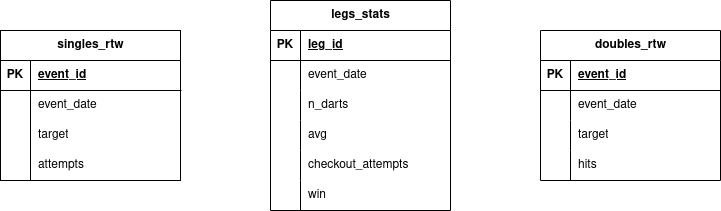

The diagram above was exported from draw.io. Its source (the exported page's mxGraphModel, read from the mxfile embedded in the PNG):
<mxGraphModel dx="794" dy="450" grid="1" gridSize="10" guides="1" tooltips="1" connect="1" arrows="1" fold="1" page="1" pageScale="1" pageWidth="800" pageHeight="400" math="0" shadow="0">
  <root>
    <mxCell id="0" />
    <mxCell id="1" parent="0" />
    <mxCell id="QKUbHlLEfPGBOfR5y7vE-1" value="singles_rtw" style="shape=table;startSize=30;container=1;collapsible=1;childLayout=tableLayout;fixedRows=1;rowLines=0;fontStyle=1;align=center;resizeLast=1;html=1;" parent="1" vertex="1">
      <mxGeometry x="40" y="125" width="180" height="150" as="geometry" />
    </mxCell>
    <mxCell id="QKUbHlLEfPGBOfR5y7vE-2" value="" style="shape=tableRow;horizontal=0;startSize=0;swimlaneHead=0;swimlaneBody=0;fillColor=none;collapsible=0;dropTarget=0;points=[[0,0.5],[1,0.5]];portConstraint=eastwest;top=0;left=0;right=0;bottom=1;" parent="QKUbHlLEfPGBOfR5y7vE-1" vertex="1">
      <mxGeometry y="30" width="180" height="30" as="geometry" />
    </mxCell>
    <mxCell id="QKUbHlLEfPGBOfR5y7vE-3" value="PK" style="shape=partialRectangle;connectable=0;fillColor=none;top=0;left=0;bottom=0;right=0;fontStyle=1;overflow=hidden;whiteSpace=wrap;html=1;" parent="QKUbHlLEfPGBOfR5y7vE-2" vertex="1">
      <mxGeometry width="30" height="30" as="geometry">
        <mxRectangle width="30" height="30" as="alternateBounds" />
      </mxGeometry>
    </mxCell>
    <mxCell id="QKUbHlLEfPGBOfR5y7vE-4" value="event_id" style="shape=partialRectangle;connectable=0;fillColor=none;top=0;left=0;bottom=0;right=0;align=left;spacingLeft=6;fontStyle=5;overflow=hidden;whiteSpace=wrap;html=1;" parent="QKUbHlLEfPGBOfR5y7vE-2" vertex="1">
      <mxGeometry x="30" width="150" height="30" as="geometry">
        <mxRectangle width="150" height="30" as="alternateBounds" />
      </mxGeometry>
    </mxCell>
    <mxCell id="QKUbHlLEfPGBOfR5y7vE-5" value="" style="shape=tableRow;horizontal=0;startSize=0;swimlaneHead=0;swimlaneBody=0;fillColor=none;collapsible=0;dropTarget=0;points=[[0,0.5],[1,0.5]];portConstraint=eastwest;top=0;left=0;right=0;bottom=0;" parent="QKUbHlLEfPGBOfR5y7vE-1" vertex="1">
      <mxGeometry y="60" width="180" height="30" as="geometry" />
    </mxCell>
    <mxCell id="QKUbHlLEfPGBOfR5y7vE-6" value="" style="shape=partialRectangle;connectable=0;fillColor=none;top=0;left=0;bottom=0;right=0;editable=1;overflow=hidden;whiteSpace=wrap;html=1;" parent="QKUbHlLEfPGBOfR5y7vE-5" vertex="1">
      <mxGeometry width="30" height="30" as="geometry">
        <mxRectangle width="30" height="30" as="alternateBounds" />
      </mxGeometry>
    </mxCell>
    <mxCell id="QKUbHlLEfPGBOfR5y7vE-7" value="event_date" style="shape=partialRectangle;connectable=0;fillColor=none;top=0;left=0;bottom=0;right=0;align=left;spacingLeft=6;overflow=hidden;whiteSpace=wrap;html=1;" parent="QKUbHlLEfPGBOfR5y7vE-5" vertex="1">
      <mxGeometry x="30" width="150" height="30" as="geometry">
        <mxRectangle width="150" height="30" as="alternateBounds" />
      </mxGeometry>
    </mxCell>
    <mxCell id="QKUbHlLEfPGBOfR5y7vE-8" value="" style="shape=tableRow;horizontal=0;startSize=0;swimlaneHead=0;swimlaneBody=0;fillColor=none;collapsible=0;dropTarget=0;points=[[0,0.5],[1,0.5]];portConstraint=eastwest;top=0;left=0;right=0;bottom=0;" parent="QKUbHlLEfPGBOfR5y7vE-1" vertex="1">
      <mxGeometry y="90" width="180" height="30" as="geometry" />
    </mxCell>
    <mxCell id="QKUbHlLEfPGBOfR5y7vE-9" value="" style="shape=partialRectangle;connectable=0;fillColor=none;top=0;left=0;bottom=0;right=0;editable=1;overflow=hidden;whiteSpace=wrap;html=1;" parent="QKUbHlLEfPGBOfR5y7vE-8" vertex="1">
      <mxGeometry width="30" height="30" as="geometry">
        <mxRectangle width="30" height="30" as="alternateBounds" />
      </mxGeometry>
    </mxCell>
    <mxCell id="QKUbHlLEfPGBOfR5y7vE-10" value="target" style="shape=partialRectangle;connectable=0;fillColor=none;top=0;left=0;bottom=0;right=0;align=left;spacingLeft=6;overflow=hidden;whiteSpace=wrap;html=1;" parent="QKUbHlLEfPGBOfR5y7vE-8" vertex="1">
      <mxGeometry x="30" width="150" height="30" as="geometry">
        <mxRectangle width="150" height="30" as="alternateBounds" />
      </mxGeometry>
    </mxCell>
    <mxCell id="QKUbHlLEfPGBOfR5y7vE-11" value="" style="shape=tableRow;horizontal=0;startSize=0;swimlaneHead=0;swimlaneBody=0;fillColor=none;collapsible=0;dropTarget=0;points=[[0,0.5],[1,0.5]];portConstraint=eastwest;top=0;left=0;right=0;bottom=0;" parent="QKUbHlLEfPGBOfR5y7vE-1" vertex="1">
      <mxGeometry y="120" width="180" height="30" as="geometry" />
    </mxCell>
    <mxCell id="QKUbHlLEfPGBOfR5y7vE-12" value="" style="shape=partialRectangle;connectable=0;fillColor=none;top=0;left=0;bottom=0;right=0;editable=1;overflow=hidden;whiteSpace=wrap;html=1;" parent="QKUbHlLEfPGBOfR5y7vE-11" vertex="1">
      <mxGeometry width="30" height="30" as="geometry">
        <mxRectangle width="30" height="30" as="alternateBounds" />
      </mxGeometry>
    </mxCell>
    <mxCell id="QKUbHlLEfPGBOfR5y7vE-13" value="attempts" style="shape=partialRectangle;connectable=0;fillColor=none;top=0;left=0;bottom=0;right=0;align=left;spacingLeft=6;overflow=hidden;whiteSpace=wrap;html=1;" parent="QKUbHlLEfPGBOfR5y7vE-11" vertex="1">
      <mxGeometry x="30" width="150" height="30" as="geometry">
        <mxRectangle width="150" height="30" as="alternateBounds" />
      </mxGeometry>
    </mxCell>
    <mxCell id="QKUbHlLEfPGBOfR5y7vE-14" value="legs_stats" style="shape=table;startSize=30;container=1;collapsible=1;childLayout=tableLayout;fixedRows=1;rowLines=0;fontStyle=1;align=center;resizeLast=1;html=1;" parent="1" vertex="1">
      <mxGeometry x="310" y="95" width="180" height="210" as="geometry" />
    </mxCell>
    <mxCell id="QKUbHlLEfPGBOfR5y7vE-15" value="" style="shape=tableRow;horizontal=0;startSize=0;swimlaneHead=0;swimlaneBody=0;fillColor=none;collapsible=0;dropTarget=0;points=[[0,0.5],[1,0.5]];portConstraint=eastwest;top=0;left=0;right=0;bottom=1;" parent="QKUbHlLEfPGBOfR5y7vE-14" vertex="1">
      <mxGeometry y="30" width="180" height="30" as="geometry" />
    </mxCell>
    <mxCell id="QKUbHlLEfPGBOfR5y7vE-16" value="PK" style="shape=partialRectangle;connectable=0;fillColor=none;top=0;left=0;bottom=0;right=0;fontStyle=1;overflow=hidden;whiteSpace=wrap;html=1;" parent="QKUbHlLEfPGBOfR5y7vE-15" vertex="1">
      <mxGeometry width="30" height="30" as="geometry">
        <mxRectangle width="30" height="30" as="alternateBounds" />
      </mxGeometry>
    </mxCell>
    <mxCell id="QKUbHlLEfPGBOfR5y7vE-17" value="leg_id" style="shape=partialRectangle;connectable=0;fillColor=none;top=0;left=0;bottom=0;right=0;align=left;spacingLeft=6;fontStyle=5;overflow=hidden;whiteSpace=wrap;html=1;" parent="QKUbHlLEfPGBOfR5y7vE-15" vertex="1">
      <mxGeometry x="30" width="150" height="30" as="geometry">
        <mxRectangle width="150" height="30" as="alternateBounds" />
      </mxGeometry>
    </mxCell>
    <mxCell id="QKUbHlLEfPGBOfR5y7vE-18" value="" style="shape=tableRow;horizontal=0;startSize=0;swimlaneHead=0;swimlaneBody=0;fillColor=none;collapsible=0;dropTarget=0;points=[[0,0.5],[1,0.5]];portConstraint=eastwest;top=0;left=0;right=0;bottom=0;" parent="QKUbHlLEfPGBOfR5y7vE-14" vertex="1">
      <mxGeometry y="60" width="180" height="30" as="geometry" />
    </mxCell>
    <mxCell id="QKUbHlLEfPGBOfR5y7vE-19" value="" style="shape=partialRectangle;connectable=0;fillColor=none;top=0;left=0;bottom=0;right=0;editable=1;overflow=hidden;whiteSpace=wrap;html=1;" parent="QKUbHlLEfPGBOfR5y7vE-18" vertex="1">
      <mxGeometry width="30" height="30" as="geometry">
        <mxRectangle width="30" height="30" as="alternateBounds" />
      </mxGeometry>
    </mxCell>
    <mxCell id="QKUbHlLEfPGBOfR5y7vE-20" value="event_date" style="shape=partialRectangle;connectable=0;fillColor=none;top=0;left=0;bottom=0;right=0;align=left;spacingLeft=6;overflow=hidden;whiteSpace=wrap;html=1;" parent="QKUbHlLEfPGBOfR5y7vE-18" vertex="1">
      <mxGeometry x="30" width="150" height="30" as="geometry">
        <mxRectangle width="150" height="30" as="alternateBounds" />
      </mxGeometry>
    </mxCell>
    <mxCell id="QKUbHlLEfPGBOfR5y7vE-21" value="" style="shape=tableRow;horizontal=0;startSize=0;swimlaneHead=0;swimlaneBody=0;fillColor=none;collapsible=0;dropTarget=0;points=[[0,0.5],[1,0.5]];portConstraint=eastwest;top=0;left=0;right=0;bottom=0;" parent="QKUbHlLEfPGBOfR5y7vE-14" vertex="1">
      <mxGeometry y="90" width="180" height="30" as="geometry" />
    </mxCell>
    <mxCell id="QKUbHlLEfPGBOfR5y7vE-22" value="" style="shape=partialRectangle;connectable=0;fillColor=none;top=0;left=0;bottom=0;right=0;editable=1;overflow=hidden;whiteSpace=wrap;html=1;" parent="QKUbHlLEfPGBOfR5y7vE-21" vertex="1">
      <mxGeometry width="30" height="30" as="geometry">
        <mxRectangle width="30" height="30" as="alternateBounds" />
      </mxGeometry>
    </mxCell>
    <mxCell id="QKUbHlLEfPGBOfR5y7vE-23" value="n_darts" style="shape=partialRectangle;connectable=0;fillColor=none;top=0;left=0;bottom=0;right=0;align=left;spacingLeft=6;overflow=hidden;whiteSpace=wrap;html=1;" parent="QKUbHlLEfPGBOfR5y7vE-21" vertex="1">
      <mxGeometry x="30" width="150" height="30" as="geometry">
        <mxRectangle width="150" height="30" as="alternateBounds" />
      </mxGeometry>
    </mxCell>
    <mxCell id="QKUbHlLEfPGBOfR5y7vE-24" value="" style="shape=tableRow;horizontal=0;startSize=0;swimlaneHead=0;swimlaneBody=0;fillColor=none;collapsible=0;dropTarget=0;points=[[0,0.5],[1,0.5]];portConstraint=eastwest;top=0;left=0;right=0;bottom=0;" parent="QKUbHlLEfPGBOfR5y7vE-14" vertex="1">
      <mxGeometry y="120" width="180" height="30" as="geometry" />
    </mxCell>
    <mxCell id="QKUbHlLEfPGBOfR5y7vE-25" value="" style="shape=partialRectangle;connectable=0;fillColor=none;top=0;left=0;bottom=0;right=0;editable=1;overflow=hidden;whiteSpace=wrap;html=1;" parent="QKUbHlLEfPGBOfR5y7vE-24" vertex="1">
      <mxGeometry width="30" height="30" as="geometry">
        <mxRectangle width="30" height="30" as="alternateBounds" />
      </mxGeometry>
    </mxCell>
    <mxCell id="QKUbHlLEfPGBOfR5y7vE-26" value="avg" style="shape=partialRectangle;connectable=0;fillColor=none;top=0;left=0;bottom=0;right=0;align=left;spacingLeft=6;overflow=hidden;whiteSpace=wrap;html=1;" parent="QKUbHlLEfPGBOfR5y7vE-24" vertex="1">
      <mxGeometry x="30" width="150" height="30" as="geometry">
        <mxRectangle width="150" height="30" as="alternateBounds" />
      </mxGeometry>
    </mxCell>
    <mxCell id="QKUbHlLEfPGBOfR5y7vE-40" style="shape=tableRow;horizontal=0;startSize=0;swimlaneHead=0;swimlaneBody=0;fillColor=none;collapsible=0;dropTarget=0;points=[[0,0.5],[1,0.5]];portConstraint=eastwest;top=0;left=0;right=0;bottom=0;" parent="QKUbHlLEfPGBOfR5y7vE-14" vertex="1">
      <mxGeometry y="150" width="180" height="30" as="geometry" />
    </mxCell>
    <mxCell id="QKUbHlLEfPGBOfR5y7vE-41" style="shape=partialRectangle;connectable=0;fillColor=none;top=0;left=0;bottom=0;right=0;editable=1;overflow=hidden;whiteSpace=wrap;html=1;" parent="QKUbHlLEfPGBOfR5y7vE-40" vertex="1">
      <mxGeometry width="30" height="30" as="geometry">
        <mxRectangle width="30" height="30" as="alternateBounds" />
      </mxGeometry>
    </mxCell>
    <mxCell id="QKUbHlLEfPGBOfR5y7vE-42" value="checkout_attempts" style="shape=partialRectangle;connectable=0;fillColor=none;top=0;left=0;bottom=0;right=0;align=left;spacingLeft=6;overflow=hidden;whiteSpace=wrap;html=1;" parent="QKUbHlLEfPGBOfR5y7vE-40" vertex="1">
      <mxGeometry x="30" width="150" height="30" as="geometry">
        <mxRectangle width="150" height="30" as="alternateBounds" />
      </mxGeometry>
    </mxCell>
    <mxCell id="QKUbHlLEfPGBOfR5y7vE-43" style="shape=tableRow;horizontal=0;startSize=0;swimlaneHead=0;swimlaneBody=0;fillColor=none;collapsible=0;dropTarget=0;points=[[0,0.5],[1,0.5]];portConstraint=eastwest;top=0;left=0;right=0;bottom=0;" parent="QKUbHlLEfPGBOfR5y7vE-14" vertex="1">
      <mxGeometry y="180" width="180" height="30" as="geometry" />
    </mxCell>
    <mxCell id="QKUbHlLEfPGBOfR5y7vE-44" style="shape=partialRectangle;connectable=0;fillColor=none;top=0;left=0;bottom=0;right=0;editable=1;overflow=hidden;whiteSpace=wrap;html=1;" parent="QKUbHlLEfPGBOfR5y7vE-43" vertex="1">
      <mxGeometry width="30" height="30" as="geometry">
        <mxRectangle width="30" height="30" as="alternateBounds" />
      </mxGeometry>
    </mxCell>
    <mxCell id="QKUbHlLEfPGBOfR5y7vE-45" value="win" style="shape=partialRectangle;connectable=0;fillColor=none;top=0;left=0;bottom=0;right=0;align=left;spacingLeft=6;overflow=hidden;whiteSpace=wrap;html=1;" parent="QKUbHlLEfPGBOfR5y7vE-43" vertex="1">
      <mxGeometry x="30" width="150" height="30" as="geometry">
        <mxRectangle width="150" height="30" as="alternateBounds" />
      </mxGeometry>
    </mxCell>
    <mxCell id="QKUbHlLEfPGBOfR5y7vE-27" value="doubles_rtw" style="shape=table;startSize=30;container=1;collapsible=1;childLayout=tableLayout;fixedRows=1;rowLines=0;fontStyle=1;align=center;resizeLast=1;html=1;" parent="1" vertex="1">
      <mxGeometry x="580" y="125" width="180" height="150" as="geometry" />
    </mxCell>
    <mxCell id="QKUbHlLEfPGBOfR5y7vE-28" value="" style="shape=tableRow;horizontal=0;startSize=0;swimlaneHead=0;swimlaneBody=0;fillColor=none;collapsible=0;dropTarget=0;points=[[0,0.5],[1,0.5]];portConstraint=eastwest;top=0;left=0;right=0;bottom=1;" parent="QKUbHlLEfPGBOfR5y7vE-27" vertex="1">
      <mxGeometry y="30" width="180" height="30" as="geometry" />
    </mxCell>
    <mxCell id="QKUbHlLEfPGBOfR5y7vE-29" value="PK" style="shape=partialRectangle;connectable=0;fillColor=none;top=0;left=0;bottom=0;right=0;fontStyle=1;overflow=hidden;whiteSpace=wrap;html=1;" parent="QKUbHlLEfPGBOfR5y7vE-28" vertex="1">
      <mxGeometry width="30" height="30" as="geometry">
        <mxRectangle width="30" height="30" as="alternateBounds" />
      </mxGeometry>
    </mxCell>
    <mxCell id="QKUbHlLEfPGBOfR5y7vE-30" value="event_id" style="shape=partialRectangle;connectable=0;fillColor=none;top=0;left=0;bottom=0;right=0;align=left;spacingLeft=6;fontStyle=5;overflow=hidden;whiteSpace=wrap;html=1;" parent="QKUbHlLEfPGBOfR5y7vE-28" vertex="1">
      <mxGeometry x="30" width="150" height="30" as="geometry">
        <mxRectangle width="150" height="30" as="alternateBounds" />
      </mxGeometry>
    </mxCell>
    <mxCell id="QKUbHlLEfPGBOfR5y7vE-31" value="" style="shape=tableRow;horizontal=0;startSize=0;swimlaneHead=0;swimlaneBody=0;fillColor=none;collapsible=0;dropTarget=0;points=[[0,0.5],[1,0.5]];portConstraint=eastwest;top=0;left=0;right=0;bottom=0;" parent="QKUbHlLEfPGBOfR5y7vE-27" vertex="1">
      <mxGeometry y="60" width="180" height="30" as="geometry" />
    </mxCell>
    <mxCell id="QKUbHlLEfPGBOfR5y7vE-32" value="" style="shape=partialRectangle;connectable=0;fillColor=none;top=0;left=0;bottom=0;right=0;editable=1;overflow=hidden;whiteSpace=wrap;html=1;" parent="QKUbHlLEfPGBOfR5y7vE-31" vertex="1">
      <mxGeometry width="30" height="30" as="geometry">
        <mxRectangle width="30" height="30" as="alternateBounds" />
      </mxGeometry>
    </mxCell>
    <mxCell id="QKUbHlLEfPGBOfR5y7vE-33" value="event_date" style="shape=partialRectangle;connectable=0;fillColor=none;top=0;left=0;bottom=0;right=0;align=left;spacingLeft=6;overflow=hidden;whiteSpace=wrap;html=1;" parent="QKUbHlLEfPGBOfR5y7vE-31" vertex="1">
      <mxGeometry x="30" width="150" height="30" as="geometry">
        <mxRectangle width="150" height="30" as="alternateBounds" />
      </mxGeometry>
    </mxCell>
    <mxCell id="QKUbHlLEfPGBOfR5y7vE-34" value="" style="shape=tableRow;horizontal=0;startSize=0;swimlaneHead=0;swimlaneBody=0;fillColor=none;collapsible=0;dropTarget=0;points=[[0,0.5],[1,0.5]];portConstraint=eastwest;top=0;left=0;right=0;bottom=0;" parent="QKUbHlLEfPGBOfR5y7vE-27" vertex="1">
      <mxGeometry y="90" width="180" height="30" as="geometry" />
    </mxCell>
    <mxCell id="QKUbHlLEfPGBOfR5y7vE-35" value="" style="shape=partialRectangle;connectable=0;fillColor=none;top=0;left=0;bottom=0;right=0;editable=1;overflow=hidden;whiteSpace=wrap;html=1;" parent="QKUbHlLEfPGBOfR5y7vE-34" vertex="1">
      <mxGeometry width="30" height="30" as="geometry">
        <mxRectangle width="30" height="30" as="alternateBounds" />
      </mxGeometry>
    </mxCell>
    <mxCell id="QKUbHlLEfPGBOfR5y7vE-36" value="target" style="shape=partialRectangle;connectable=0;fillColor=none;top=0;left=0;bottom=0;right=0;align=left;spacingLeft=6;overflow=hidden;whiteSpace=wrap;html=1;" parent="QKUbHlLEfPGBOfR5y7vE-34" vertex="1">
      <mxGeometry x="30" width="150" height="30" as="geometry">
        <mxRectangle width="150" height="30" as="alternateBounds" />
      </mxGeometry>
    </mxCell>
    <mxCell id="QKUbHlLEfPGBOfR5y7vE-37" value="" style="shape=tableRow;horizontal=0;startSize=0;swimlaneHead=0;swimlaneBody=0;fillColor=none;collapsible=0;dropTarget=0;points=[[0,0.5],[1,0.5]];portConstraint=eastwest;top=0;left=0;right=0;bottom=0;" parent="QKUbHlLEfPGBOfR5y7vE-27" vertex="1">
      <mxGeometry y="120" width="180" height="30" as="geometry" />
    </mxCell>
    <mxCell id="QKUbHlLEfPGBOfR5y7vE-38" value="" style="shape=partialRectangle;connectable=0;fillColor=none;top=0;left=0;bottom=0;right=0;editable=1;overflow=hidden;whiteSpace=wrap;html=1;" parent="QKUbHlLEfPGBOfR5y7vE-37" vertex="1">
      <mxGeometry width="30" height="30" as="geometry">
        <mxRectangle width="30" height="30" as="alternateBounds" />
      </mxGeometry>
    </mxCell>
    <mxCell id="QKUbHlLEfPGBOfR5y7vE-39" value="hits" style="shape=partialRectangle;connectable=0;fillColor=none;top=0;left=0;bottom=0;right=0;align=left;spacingLeft=6;overflow=hidden;whiteSpace=wrap;html=1;" parent="QKUbHlLEfPGBOfR5y7vE-37" vertex="1">
      <mxGeometry x="30" width="150" height="30" as="geometry">
        <mxRectangle width="150" height="30" as="alternateBounds" />
      </mxGeometry>
    </mxCell>
  </root>
</mxGraphModel>